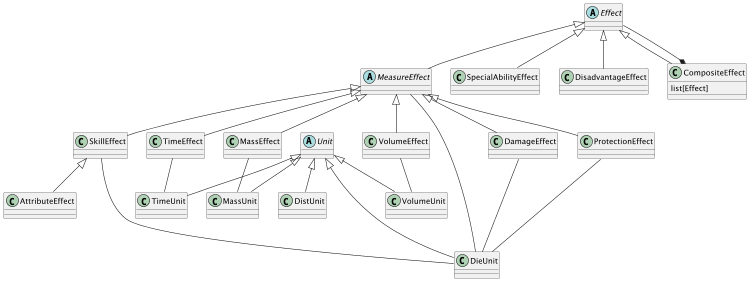

The diagram above was rendered by PlantUML. Its source (embedded in the PNG):
@startuml
    scale 750 width

    abstract class Unit
    Unit <|-- DieUnit
    Unit <|-- TimeUnit
    Unit <|-- DistUnit
    Unit <|-- MassUnit
    Unit <|-- VolumeUnit

    abstract class Effect
    'Aspect <|-- Effect'

    abstract class MeasureEffect
    Effect <|-- MeasureEffect
    MeasureEffect --- DieUnit

    class DamageEffect
    MeasureEffect <|-- DamageEffect
    DamageEffect --- DieUnit

    class ProtectionEffect
    MeasureEffect <|-- ProtectionEffect
    ProtectionEffect --- DieUnit

    class SkillEffect
    MeasureEffect <|-- SkillEffect
    SkillEffect --- DieUnit

    class AttributeEffect
    SkillEffect <|-- AttributeEffect

    class SpecialAbilityEffect
    Effect <|-- SpecialAbilityEffect

    class DisadvantageEffect
    Effect <|-- DisadvantageEffect

    class TimeEffect
    MeasureEffect <|-- TimeEffect
    TimeEffect -- TimeUnit

    class MassEffect
    MeasureEffect <|-- MassEffect
    MassEffect -- MassUnit

    class VolumeEffect
    MeasureEffect <|-- VolumeEffect
    VolumeEffect -- VolumeUnit

    class CompositeEffect {
        list[Effect]
    }
    CompositeEffect *-- Effect
    Effect <|-- CompositeEffect

@enduml